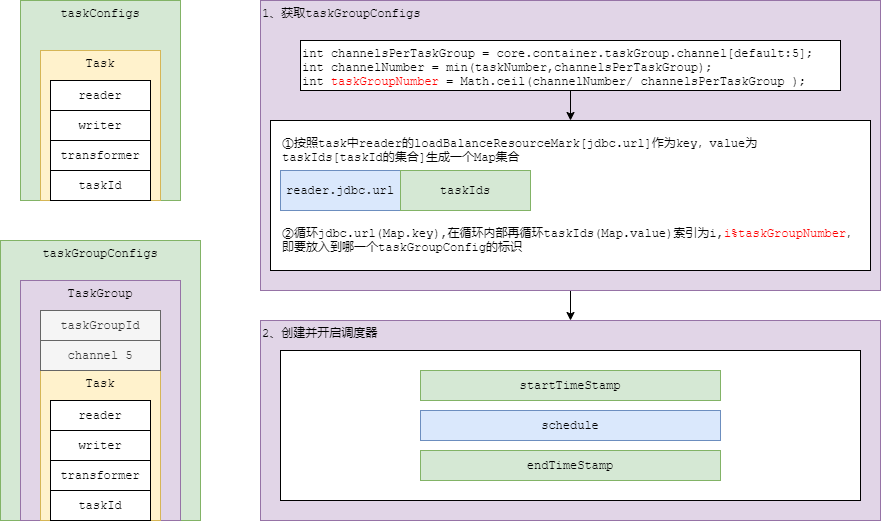

The diagram above was exported from draw.io. Its source (the exported page's mxGraphModel, read from the mxfile embedded in the PNG):
<mxGraphModel dx="716" dy="417" grid="1" gridSize="10" guides="1" tooltips="1" connect="1" arrows="1" fold="1" page="1" pageScale="1" pageWidth="827" pageHeight="1169" math="0" shadow="0">
  <root>
    <mxCell id="0" />
    <mxCell id="1" parent="0" />
    <mxCell id="bQKjsXDQfCDhqKvkf6RM-47" style="edgeStyle=orthogonalEdgeStyle;rounded=0;orthogonalLoop=1;jettySize=auto;html=1;exitX=0.5;exitY=1;exitDx=0;exitDy=0;fontFamily=Courier New;" parent="1" source="bQKjsXDQfCDhqKvkf6RM-29" target="bQKjsXDQfCDhqKvkf6RM-46" edge="1">
      <mxGeometry relative="1" as="geometry" />
    </mxCell>
    <mxCell id="bQKjsXDQfCDhqKvkf6RM-29" value="1、获取taskGroupConfigs&lt;br&gt;" style="rounded=0;whiteSpace=wrap;html=1;align=left;fillColor=#e1d5e7;strokeColor=#9673a6;verticalAlign=top;fontFamily=Courier New;" parent="1" vertex="1">
      <mxGeometry x="280" y="40" width="620" height="290" as="geometry" />
    </mxCell>
    <mxCell id="bQKjsXDQfCDhqKvkf6RM-32" style="edgeStyle=orthogonalEdgeStyle;rounded=0;orthogonalLoop=1;jettySize=auto;html=1;exitX=0.5;exitY=1;exitDx=0;exitDy=0;entryX=0.5;entryY=0;entryDx=0;entryDy=0;fontFamily=Courier New;" parent="1" source="bQKjsXDQfCDhqKvkf6RM-30" target="bQKjsXDQfCDhqKvkf6RM-31" edge="1">
      <mxGeometry relative="1" as="geometry" />
    </mxCell>
    <mxCell id="bQKjsXDQfCDhqKvkf6RM-30" value="int channelsPerTaskGroup = core.container.taskGroup.channel[default:5];&lt;br&gt;int channelNumber = min(taskNumber,channelsPerTaskGroup);&lt;br&gt;int &lt;font color=&quot;#ff0000&quot;&gt;taskGroupNumber&lt;/font&gt; = Math.ceil(channelNumber/ channelsPerTaskGroup&amp;nbsp;);" style="rounded=0;whiteSpace=wrap;html=1;align=left;fontFamily=Courier New;verticalAlign=top;" parent="1" vertex="1">
      <mxGeometry x="320" y="80" width="540" height="50" as="geometry" />
    </mxCell>
    <mxCell id="bQKjsXDQfCDhqKvkf6RM-31" value="" style="rounded=0;whiteSpace=wrap;html=1;fontFamily=Courier New;align=left;" parent="1" vertex="1">
      <mxGeometry x="290" y="160" width="600" height="150" as="geometry" />
    </mxCell>
    <mxCell id="bQKjsXDQfCDhqKvkf6RM-1" value="taskConfigs" style="rounded=0;whiteSpace=wrap;html=1;fillColor=#d5e8d4;strokeColor=#82b366;verticalAlign=top;fontFamily=Courier New;" parent="1" vertex="1">
      <mxGeometry x="40" y="40" width="160" height="200" as="geometry" />
    </mxCell>
    <mxCell id="bQKjsXDQfCDhqKvkf6RM-26" value="" style="group;fontFamily=Courier New;" parent="1" vertex="1" connectable="0">
      <mxGeometry x="60" y="90" width="120" height="150" as="geometry" />
    </mxCell>
    <mxCell id="bQKjsXDQfCDhqKvkf6RM-4" value="Task" style="rounded=0;whiteSpace=wrap;html=1;verticalAlign=top;fillColor=#fff2cc;strokeColor=#d6b656;fontFamily=Courier New;" parent="bQKjsXDQfCDhqKvkf6RM-26" vertex="1">
      <mxGeometry width="120" height="150" as="geometry" />
    </mxCell>
    <mxCell id="bQKjsXDQfCDhqKvkf6RM-25" value="" style="group;fontFamily=Courier New;" parent="bQKjsXDQfCDhqKvkf6RM-26" vertex="1" connectable="0">
      <mxGeometry x="10" y="30" width="100" height="120" as="geometry" />
    </mxCell>
    <mxCell id="bQKjsXDQfCDhqKvkf6RM-7" value="reader" style="rounded=0;whiteSpace=wrap;html=1;fontFamily=Courier New;" parent="bQKjsXDQfCDhqKvkf6RM-25" vertex="1">
      <mxGeometry width="100" height="30" as="geometry" />
    </mxCell>
    <mxCell id="bQKjsXDQfCDhqKvkf6RM-8" value="writer" style="rounded=0;whiteSpace=wrap;html=1;fontFamily=Courier New;" parent="bQKjsXDQfCDhqKvkf6RM-25" vertex="1">
      <mxGeometry y="30" width="100" height="30" as="geometry" />
    </mxCell>
    <mxCell id="bQKjsXDQfCDhqKvkf6RM-9" value="taskId" style="rounded=0;whiteSpace=wrap;html=1;fontFamily=Courier New;" parent="bQKjsXDQfCDhqKvkf6RM-25" vertex="1">
      <mxGeometry y="90" width="100" height="30" as="geometry" />
    </mxCell>
    <mxCell id="bQKjsXDQfCDhqKvkf6RM-24" value="transformer" style="rounded=0;whiteSpace=wrap;html=1;fontFamily=Courier New;" parent="bQKjsXDQfCDhqKvkf6RM-25" vertex="1">
      <mxGeometry y="60" width="100" height="30" as="geometry" />
    </mxCell>
    <mxCell id="bQKjsXDQfCDhqKvkf6RM-39" value="reader.jdbc.url" style="rounded=0;whiteSpace=wrap;html=1;fontFamily=Courier New;align=center;fillColor=#dae8fc;strokeColor=#6c8ebf;" parent="1" vertex="1">
      <mxGeometry x="300" y="210" width="120" height="40" as="geometry" />
    </mxCell>
    <mxCell id="bQKjsXDQfCDhqKvkf6RM-40" value="①按照task中reader的loadBalanceResourceMark[jdbc.url]作为key，value为taskIds[taskId的集合]生成一个Map集合" style="text;html=1;strokeColor=none;fillColor=none;align=left;verticalAlign=top;whiteSpace=wrap;rounded=0;fontFamily=Courier New;" parent="1" vertex="1">
      <mxGeometry x="300" y="170" width="520" height="40" as="geometry" />
    </mxCell>
    <mxCell id="bQKjsXDQfCDhqKvkf6RM-41" value="taskIds" style="rounded=0;whiteSpace=wrap;html=1;fontFamily=Courier New;align=center;fillColor=#d5e8d4;strokeColor=#82b366;" parent="1" vertex="1">
      <mxGeometry x="420" y="210" width="130" height="40" as="geometry" />
    </mxCell>
    <mxCell id="bQKjsXDQfCDhqKvkf6RM-42" value="②循环jdbc.url(Map.key),在循环内部再循环taskIds(Map.value)索引为i,&lt;font color=&quot;#ff0000&quot;&gt;i%taskGroupNumber&lt;/font&gt;，即要放入到哪一个taskGroupConfig的标识" style="text;html=1;strokeColor=none;fillColor=none;align=left;verticalAlign=top;whiteSpace=wrap;rounded=0;fontFamily=Courier New;" parent="1" vertex="1">
      <mxGeometry x="300" y="260" width="590" height="50" as="geometry" />
    </mxCell>
    <mxCell id="bQKjsXDQfCDhqKvkf6RM-46" value="2、创建并开启调度器" style="rounded=0;whiteSpace=wrap;html=1;align=left;fillColor=#e1d5e7;strokeColor=#9673a6;verticalAlign=top;fontFamily=Courier New;" parent="1" vertex="1">
      <mxGeometry x="280" y="360" width="620" height="200" as="geometry" />
    </mxCell>
    <mxCell id="bQKjsXDQfCDhqKvkf6RM-48" value="" style="rounded=0;whiteSpace=wrap;html=1;align=left;fontFamily=Courier New;verticalAlign=top;" parent="1" vertex="1">
      <mxGeometry x="300" y="390" width="580" height="150" as="geometry" />
    </mxCell>
    <mxCell id="bQKjsXDQfCDhqKvkf6RM-55" value="startTimeStamp" style="rounded=0;whiteSpace=wrap;html=1;fontFamily=Courier New;align=center;fillColor=#d5e8d4;strokeColor=#82b366;" parent="1" vertex="1">
      <mxGeometry x="440" y="410" width="300" height="30" as="geometry" />
    </mxCell>
    <mxCell id="bQKjsXDQfCDhqKvkf6RM-56" value="&lt;span&gt;endTimeStamp&lt;/span&gt;" style="rounded=0;whiteSpace=wrap;html=1;fontFamily=Courier New;align=center;fillColor=#d5e8d4;strokeColor=#82b366;" parent="1" vertex="1">
      <mxGeometry x="440" y="490" width="300" height="30" as="geometry" />
    </mxCell>
    <mxCell id="bQKjsXDQfCDhqKvkf6RM-69" value="taskGroupConfigs" style="rounded=0;whiteSpace=wrap;html=1;fillColor=#d5e8d4;strokeColor=#82b366;verticalAlign=top;fontFamily=Courier New;" parent="1" vertex="1">
      <mxGeometry x="20" y="280" width="200" height="280" as="geometry" />
    </mxCell>
    <mxCell id="bQKjsXDQfCDhqKvkf6RM-84" value="" style="group" parent="1" vertex="1" connectable="0">
      <mxGeometry x="40" y="320" width="160" height="240" as="geometry" />
    </mxCell>
    <mxCell id="bQKjsXDQfCDhqKvkf6RM-78" value="TaskGroup" style="rounded=0;whiteSpace=wrap;html=1;fontFamily=Courier New;align=center;fillColor=#e1d5e7;strokeColor=#9673a6;verticalAlign=top;" parent="bQKjsXDQfCDhqKvkf6RM-84" vertex="1">
      <mxGeometry width="160" height="240" as="geometry" />
    </mxCell>
    <mxCell id="bQKjsXDQfCDhqKvkf6RM-79" value="" style="group" parent="bQKjsXDQfCDhqKvkf6RM-84" vertex="1" connectable="0">
      <mxGeometry x="20" y="90" width="120" height="150" as="geometry" />
    </mxCell>
    <mxCell id="bQKjsXDQfCDhqKvkf6RM-71" value="Task" style="rounded=0;whiteSpace=wrap;html=1;verticalAlign=top;fillColor=#fff2cc;strokeColor=#d6b656;fontFamily=Courier New;" parent="bQKjsXDQfCDhqKvkf6RM-79" vertex="1">
      <mxGeometry width="120" height="150" as="geometry" />
    </mxCell>
    <mxCell id="bQKjsXDQfCDhqKvkf6RM-73" value="reader" style="rounded=0;whiteSpace=wrap;html=1;fontFamily=Courier New;" parent="bQKjsXDQfCDhqKvkf6RM-79" vertex="1">
      <mxGeometry x="10" y="30" width="100" height="30" as="geometry" />
    </mxCell>
    <mxCell id="bQKjsXDQfCDhqKvkf6RM-74" value="writer" style="rounded=0;whiteSpace=wrap;html=1;fontFamily=Courier New;" parent="bQKjsXDQfCDhqKvkf6RM-79" vertex="1">
      <mxGeometry x="10" y="60" width="100" height="30" as="geometry" />
    </mxCell>
    <mxCell id="bQKjsXDQfCDhqKvkf6RM-75" value="taskId" style="rounded=0;whiteSpace=wrap;html=1;fontFamily=Courier New;" parent="bQKjsXDQfCDhqKvkf6RM-79" vertex="1">
      <mxGeometry x="10" y="120" width="100" height="30" as="geometry" />
    </mxCell>
    <mxCell id="bQKjsXDQfCDhqKvkf6RM-76" value="transformer" style="rounded=0;whiteSpace=wrap;html=1;fontFamily=Courier New;" parent="bQKjsXDQfCDhqKvkf6RM-79" vertex="1">
      <mxGeometry x="10" y="90" width="100" height="30" as="geometry" />
    </mxCell>
    <mxCell id="bQKjsXDQfCDhqKvkf6RM-81" value="channel 5" style="rounded=0;whiteSpace=wrap;html=1;fontFamily=Courier New;align=center;fillColor=#f5f5f5;strokeColor=#666666;fontColor=#333333;" parent="bQKjsXDQfCDhqKvkf6RM-84" vertex="1">
      <mxGeometry x="20" y="60" width="120" height="30" as="geometry" />
    </mxCell>
    <mxCell id="bQKjsXDQfCDhqKvkf6RM-82" value="taskGroupId" style="rounded=0;whiteSpace=wrap;html=1;fontFamily=Courier New;align=center;fillColor=#f5f5f5;strokeColor=#666666;fontColor=#333333;" parent="bQKjsXDQfCDhqKvkf6RM-84" vertex="1">
      <mxGeometry x="20" y="30" width="120" height="30" as="geometry" />
    </mxCell>
    <mxCell id="wR3yKEo1cRDt8DzolbP_-1" value="&lt;span&gt;schedule&lt;/span&gt;" style="rounded=0;whiteSpace=wrap;html=1;fontFamily=Courier New;align=center;fillColor=#dae8fc;strokeColor=#6c8ebf;" parent="1" vertex="1">
      <mxGeometry x="440" y="450" width="300" height="30" as="geometry" />
    </mxCell>
  </root>
</mxGraphModel>